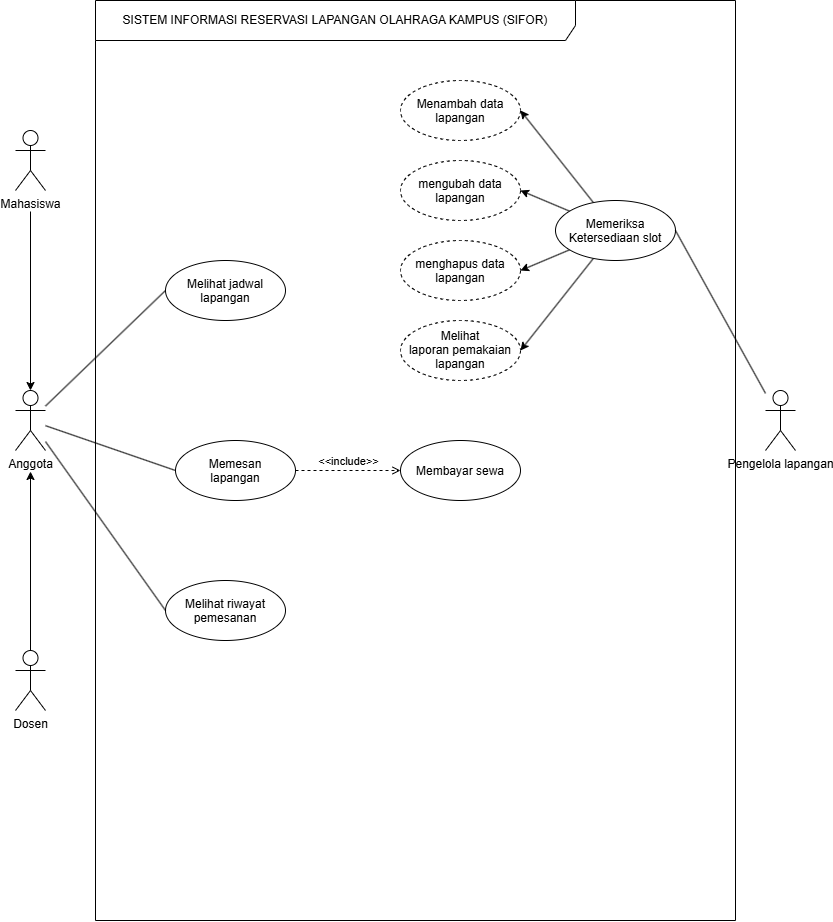

The diagram above was exported from draw.io. Its source (the exported page's mxGraphModel, read from the mxfile embedded in the PNG):
<mxGraphModel dx="869" dy="1040" grid="1" gridSize="10" guides="1" tooltips="1" connect="1" arrows="1" fold="1" page="1" pageScale="1" pageWidth="850" pageHeight="1100" math="0" shadow="0">
  <root>
    <mxCell id="0" />
    <mxCell id="1" parent="0" />
    <mxCell id="Dygxh7h_VTQDfkRgkTpS-1" parent="1" style="shape=umlFrame;whiteSpace=wrap;html=1;pointerEvents=0;recursiveResize=0;container=1;collapsible=0;width=480;height=40;" value="SISTEM INFORMASI RESERVASI LAPANGAN OLAHRAGA KAMPUS (SIFOR)" vertex="1">
      <mxGeometry height="920" width="640" x="120" y="80" as="geometry" />
    </mxCell>
    <mxCell id="Dygxh7h_VTQDfkRgkTpS-12" parent="Dygxh7h_VTQDfkRgkTpS-1" style="ellipse;whiteSpace=wrap;html=1;shapeInside=1;dashed=1;" value="Menambah data lapangan" vertex="1">
      <mxGeometry height="60" width="120" x="305" y="80" as="geometry" />
    </mxCell>
    <mxCell id="Dygxh7h_VTQDfkRgkTpS-13" parent="Dygxh7h_VTQDfkRgkTpS-1" style="ellipse;whiteSpace=wrap;html=1;shapeInside=1;dashed=1;" value="mengubah data lapangan" vertex="1">
      <mxGeometry height="60" width="120" x="305" y="160" as="geometry" />
    </mxCell>
    <mxCell id="Dygxh7h_VTQDfkRgkTpS-14" parent="Dygxh7h_VTQDfkRgkTpS-1" style="ellipse;whiteSpace=wrap;html=1;shapeInside=1;dashed=1;" value="menghapus data lapangan" vertex="1">
      <mxGeometry height="60" width="120" x="305" y="240" as="geometry" />
    </mxCell>
    <mxCell id="Dygxh7h_VTQDfkRgkTpS-15" parent="Dygxh7h_VTQDfkRgkTpS-1" style="ellipse;whiteSpace=wrap;html=1;shapeInside=1;dashed=1;" value="Melihat laporan pemakaian lapangan" vertex="1">
      <mxGeometry height="60" width="120" x="305" y="320" as="geometry" />
    </mxCell>
    <mxCell id="Dygxh7h_VTQDfkRgkTpS-17" parent="Dygxh7h_VTQDfkRgkTpS-1" style="ellipse;whiteSpace=wrap;html=1;shapeInside=1;" value="Melihat jadwal lapangan" vertex="1">
      <mxGeometry height="60" width="120" x="70" y="260" as="geometry" />
    </mxCell>
    <mxCell id="Dygxh7h_VTQDfkRgkTpS-18" parent="Dygxh7h_VTQDfkRgkTpS-1" style="ellipse;whiteSpace=wrap;html=1;shapeInside=1;" value="Melihat riwayat pemesanan" vertex="1">
      <mxGeometry height="60" width="120" x="70" y="580" as="geometry" />
    </mxCell>
    <mxCell id="Dygxh7h_VTQDfkRgkTpS-19" parent="Dygxh7h_VTQDfkRgkTpS-1" style="ellipse;whiteSpace=wrap;html=1;shapeInside=1;" value="Memesan lapangan" vertex="1">
      <mxGeometry height="60" width="120" x="80" y="440" as="geometry" />
    </mxCell>
    <mxCell id="Dygxh7h_VTQDfkRgkTpS-24" edge="1" parent="Dygxh7h_VTQDfkRgkTpS-1" source="Dygxh7h_VTQDfkRgkTpS-23" style="rounded=0;orthogonalLoop=1;jettySize=auto;html=1;entryX=1;entryY=0.5;entryDx=0;entryDy=0;defaultLabelBackgroundColor=page;endArrow=classic;endFill=1;" target="Dygxh7h_VTQDfkRgkTpS-12">
      <mxGeometry relative="1" as="geometry" />
    </mxCell>
    <mxCell id="Dygxh7h_VTQDfkRgkTpS-25" edge="1" parent="Dygxh7h_VTQDfkRgkTpS-1" source="Dygxh7h_VTQDfkRgkTpS-23" style="rounded=0;orthogonalLoop=1;jettySize=auto;html=1;entryX=1;entryY=0.5;entryDx=0;entryDy=0;defaultLabelBackgroundColor=page;endArrow=classic;endFill=1;" target="Dygxh7h_VTQDfkRgkTpS-13">
      <mxGeometry relative="1" as="geometry" />
    </mxCell>
    <mxCell id="Dygxh7h_VTQDfkRgkTpS-26" edge="1" parent="Dygxh7h_VTQDfkRgkTpS-1" source="Dygxh7h_VTQDfkRgkTpS-23" style="rounded=0;orthogonalLoop=1;jettySize=auto;html=1;defaultLabelBackgroundColor=page;entryX=1;entryY=0.5;entryDx=0;entryDy=0;endArrow=classic;endFill=1;" target="Dygxh7h_VTQDfkRgkTpS-14">
      <mxGeometry relative="1" x="0.0095" as="geometry" />
    </mxCell>
    <mxCell id="Dygxh7h_VTQDfkRgkTpS-27" edge="1" parent="Dygxh7h_VTQDfkRgkTpS-1" source="Dygxh7h_VTQDfkRgkTpS-23" style="rounded=0;orthogonalLoop=1;jettySize=auto;html=1;entryX=1;entryY=0.5;entryDx=0;entryDy=0;defaultLabelBackgroundColor=page;endArrow=classic;endFill=1;" target="Dygxh7h_VTQDfkRgkTpS-15">
      <mxGeometry relative="1" as="geometry" />
    </mxCell>
    <mxCell id="Dygxh7h_VTQDfkRgkTpS-23" parent="Dygxh7h_VTQDfkRgkTpS-1" style="ellipse;whiteSpace=wrap;html=1;shapeInside=1;" value="Memeriksa Ketersediaan slot" vertex="1">
      <mxGeometry height="60" width="120" x="460" y="200" as="geometry" />
    </mxCell>
    <mxCell id="Dygxh7h_VTQDfkRgkTpS-29" parent="Dygxh7h_VTQDfkRgkTpS-1" style="ellipse;whiteSpace=wrap;html=1;shapeInside=1;" value="Membayar sewa" vertex="1">
      <mxGeometry height="60" width="120" x="305" y="440" as="geometry" />
    </mxCell>
    <mxCell id="Dygxh7h_VTQDfkRgkTpS-30" edge="1" parent="Dygxh7h_VTQDfkRgkTpS-1" source="Dygxh7h_VTQDfkRgkTpS-19" style="html=1;verticalAlign=bottom;labelBackgroundColor=none;endArrow=open;endFill=0;dashed=1;rounded=0;defaultLabelBackgroundColor=page;exitX=1;exitY=0.5;exitDx=0;exitDy=0;entryX=0;entryY=0.5;entryDx=0;entryDy=0;" target="Dygxh7h_VTQDfkRgkTpS-29" value="&amp;lt;&amp;lt;include&amp;gt;&amp;gt;">
      <mxGeometry relative="1" width="160" as="geometry">
        <mxPoint x="220" y="460" as="sourcePoint" />
        <mxPoint x="380" y="460" as="targetPoint" />
      </mxGeometry>
    </mxCell>
    <mxCell id="Dygxh7h_VTQDfkRgkTpS-20" edge="1" parent="1" source="Dygxh7h_VTQDfkRgkTpS-2" style="rounded=0;orthogonalLoop=1;jettySize=auto;html=1;entryX=0;entryY=0.5;entryDx=0;entryDy=0;defaultLabelBackgroundColor=page;endArrow=none;endFill=0;" target="Dygxh7h_VTQDfkRgkTpS-17">
      <mxGeometry relative="1" as="geometry" />
    </mxCell>
    <mxCell id="Dygxh7h_VTQDfkRgkTpS-21" edge="1" parent="1" source="Dygxh7h_VTQDfkRgkTpS-2" style="rounded=0;orthogonalLoop=1;jettySize=auto;html=1;entryX=0;entryY=0.5;entryDx=0;entryDy=0;defaultLabelBackgroundColor=page;endArrow=none;endFill=0;" target="Dygxh7h_VTQDfkRgkTpS-19">
      <mxGeometry relative="1" as="geometry" />
    </mxCell>
    <mxCell id="Dygxh7h_VTQDfkRgkTpS-22" edge="1" parent="1" source="Dygxh7h_VTQDfkRgkTpS-2" style="rounded=0;orthogonalLoop=1;jettySize=auto;html=1;entryX=0;entryY=0.5;entryDx=0;entryDy=0;defaultLabelBackgroundColor=page;endArrow=none;endFill=0;" target="Dygxh7h_VTQDfkRgkTpS-18">
      <mxGeometry relative="1" as="geometry" />
    </mxCell>
    <mxCell id="Dygxh7h_VTQDfkRgkTpS-2" parent="1" style="shape=umlActor;verticalLabelPosition=bottom;verticalAlign=top;html=1;labelPerimeter=1;" value="Anggota" vertex="1">
      <mxGeometry height="60" width="30" x="40" y="470" as="geometry" />
    </mxCell>
    <mxCell id="Dygxh7h_VTQDfkRgkTpS-3" parent="1" style="shape=umlActor;verticalLabelPosition=bottom;verticalAlign=top;html=1;labelPerimeter=1;" value="Mahasiswa" vertex="1">
      <mxGeometry height="60" width="30" x="40" y="210" as="geometry" />
    </mxCell>
    <mxCell id="Dygxh7h_VTQDfkRgkTpS-7" edge="1" parent="1" source="Dygxh7h_VTQDfkRgkTpS-4" style="edgeStyle=orthogonalEdgeStyle;rounded=0;orthogonalLoop=1;jettySize=auto;html=1;defaultLabelBackgroundColor=page;" target="Dygxh7h_VTQDfkRgkTpS-2">
      <mxGeometry relative="1" as="geometry" />
    </mxCell>
    <mxCell id="Dygxh7h_VTQDfkRgkTpS-4" parent="1" style="shape=umlActor;verticalLabelPosition=bottom;verticalAlign=top;html=1;labelPerimeter=1;" value="Dosen" vertex="1">
      <mxGeometry height="60" width="30" x="40" y="730" as="geometry" />
    </mxCell>
    <mxCell id="Dygxh7h_VTQDfkRgkTpS-6" edge="1" parent="1" source="Dygxh7h_VTQDfkRgkTpS-3" style="edgeStyle=orthogonalEdgeStyle;rounded=0;orthogonalLoop=1;jettySize=auto;html=1;entryX=0.5;entryY=0;entryDx=0;entryDy=0;entryPerimeter=0;defaultLabelBackgroundColor=page;" target="Dygxh7h_VTQDfkRgkTpS-2">
      <mxGeometry relative="1" as="geometry" />
    </mxCell>
    <mxCell id="Dygxh7h_VTQDfkRgkTpS-28" edge="1" parent="1" source="Dygxh7h_VTQDfkRgkTpS-9" style="rounded=0;orthogonalLoop=1;jettySize=auto;html=1;entryX=1;entryY=0.5;entryDx=0;entryDy=0;defaultLabelBackgroundColor=page;endArrow=none;endFill=0;" target="Dygxh7h_VTQDfkRgkTpS-23">
      <mxGeometry relative="1" as="geometry" />
    </mxCell>
    <mxCell id="Dygxh7h_VTQDfkRgkTpS-9" parent="1" style="shape=umlActor;verticalLabelPosition=bottom;verticalAlign=top;html=1;labelPerimeter=1;" value="Pengelola lapangan" vertex="1">
      <mxGeometry height="60" width="30" x="790" y="470" as="geometry" />
    </mxCell>
  </root>
</mxGraphModel>